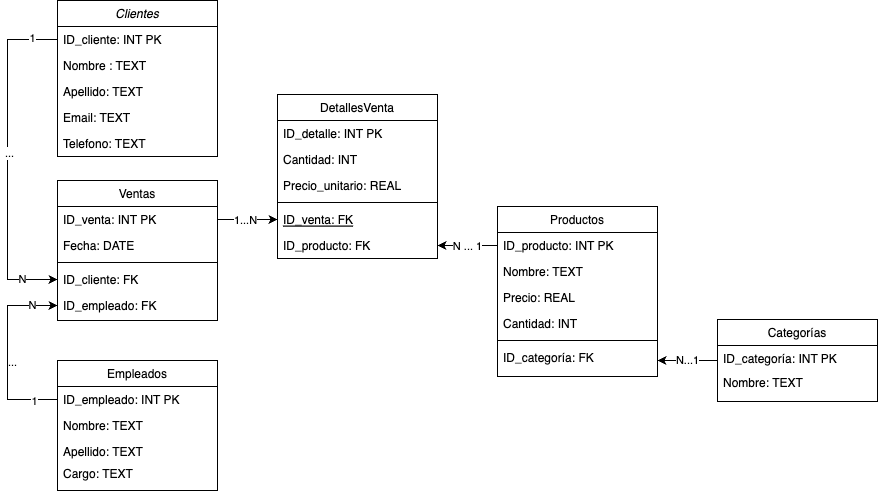

The diagram above was exported from draw.io. Its source (the exported page's mxGraphModel, read from the mxfile embedded in the PNG):
<mxGraphModel dx="1738" dy="901" grid="1" gridSize="10" guides="1" tooltips="1" connect="1" arrows="1" fold="1" page="1" pageScale="1" pageWidth="827" pageHeight="1169" math="0" shadow="0">
  <root>
    <mxCell id="0" />
    <mxCell id="1" parent="0" />
    <mxCell id="2" value="Clientes" style="swimlane;fontStyle=2;align=center;verticalAlign=top;childLayout=stackLayout;horizontal=1;startSize=26;horizontalStack=0;resizeParent=1;resizeLast=0;collapsible=1;marginBottom=0;rounded=0;shadow=0;strokeWidth=1;" vertex="1" parent="1">
      <mxGeometry x="70" y="60" width="160" height="156" as="geometry">
        <mxRectangle x="230" y="140" width="160" height="26" as="alternateBounds" />
      </mxGeometry>
    </mxCell>
    <mxCell id="3" value="ID_cliente: INT PK" style="text;align=left;verticalAlign=top;spacingLeft=4;spacingRight=4;overflow=hidden;rotatable=0;points=[[0,0.5],[1,0.5]];portConstraint=eastwest;" vertex="1" parent="2">
      <mxGeometry y="26" width="160" height="26" as="geometry" />
    </mxCell>
    <mxCell id="4" value="Nombre : TEXT&#10;" style="text;align=left;verticalAlign=top;spacingLeft=4;spacingRight=4;overflow=hidden;rotatable=0;points=[[0,0.5],[1,0.5]];portConstraint=eastwest;" vertex="1" parent="2">
      <mxGeometry y="52" width="160" height="26" as="geometry" />
    </mxCell>
    <mxCell id="5" value="Apellido: TEXT" style="text;align=left;verticalAlign=top;spacingLeft=4;spacingRight=4;overflow=hidden;rotatable=0;points=[[0,0.5],[1,0.5]];portConstraint=eastwest;rounded=0;shadow=0;html=0;" vertex="1" parent="2">
      <mxGeometry y="78" width="160" height="26" as="geometry" />
    </mxCell>
    <mxCell id="6" value="Email: TEXT" style="text;align=left;verticalAlign=top;spacingLeft=4;spacingRight=4;overflow=hidden;rotatable=0;points=[[0,0.5],[1,0.5]];portConstraint=eastwest;rounded=0;shadow=0;html=0;" vertex="1" parent="2">
      <mxGeometry y="104" width="160" height="26" as="geometry" />
    </mxCell>
    <mxCell id="7" value="Telefono: TEXT" style="text;align=left;verticalAlign=top;spacingLeft=4;spacingRight=4;overflow=hidden;rotatable=0;points=[[0,0.5],[1,0.5]];portConstraint=eastwest;rounded=0;shadow=0;html=0;" vertex="1" parent="2">
      <mxGeometry y="130" width="160" height="26" as="geometry" />
    </mxCell>
    <mxCell id="8" value="Empleados" style="swimlane;fontStyle=0;align=center;verticalAlign=top;childLayout=stackLayout;horizontal=1;startSize=26;horizontalStack=0;resizeParent=1;resizeLast=0;collapsible=1;marginBottom=0;rounded=0;shadow=0;strokeWidth=1;" vertex="1" parent="1">
      <mxGeometry x="70" y="420" width="160" height="130" as="geometry">
        <mxRectangle x="130" y="380" width="160" height="26" as="alternateBounds" />
      </mxGeometry>
    </mxCell>
    <mxCell id="9" value="ID_empleado: INT PK" style="text;align=left;verticalAlign=top;spacingLeft=4;spacingRight=4;overflow=hidden;rotatable=0;points=[[0,0.5],[1,0.5]];portConstraint=eastwest;" vertex="1" parent="8">
      <mxGeometry y="26" width="160" height="26" as="geometry" />
    </mxCell>
    <mxCell id="10" value="Nombre: TEXT" style="text;align=left;verticalAlign=top;spacingLeft=4;spacingRight=4;overflow=hidden;rotatable=0;points=[[0,0.5],[1,0.5]];portConstraint=eastwest;rounded=0;shadow=0;html=0;" vertex="1" parent="8">
      <mxGeometry y="52" width="160" height="26" as="geometry" />
    </mxCell>
    <mxCell id="11" value="Apellido: TEXT" style="text;align=left;verticalAlign=top;spacingLeft=4;spacingRight=4;overflow=hidden;rotatable=0;points=[[0,0.5],[1,0.5]];portConstraint=eastwest;rounded=0;shadow=0;html=0;" vertex="1" parent="8">
      <mxGeometry y="78" width="160" height="22" as="geometry" />
    </mxCell>
    <mxCell id="12" value="Cargo: TEXT" style="text;align=left;verticalAlign=top;spacingLeft=4;spacingRight=4;overflow=hidden;rotatable=0;points=[[0,0.5],[1,0.5]];portConstraint=eastwest;rounded=0;shadow=0;html=0;" vertex="1" parent="8">
      <mxGeometry y="100" width="160" height="22" as="geometry" />
    </mxCell>
    <mxCell id="13" value="N...1" style="edgeStyle=orthogonalEdgeStyle;rounded=0;orthogonalLoop=1;jettySize=auto;html=1;entryX=1;entryY=0.5;entryDx=0;entryDy=0;" edge="1" source="14" target="23" parent="1">
      <mxGeometry relative="1" as="geometry" />
    </mxCell>
    <mxCell id="14" value="Categorías" style="swimlane;fontStyle=0;align=center;verticalAlign=top;childLayout=stackLayout;horizontal=1;startSize=26;horizontalStack=0;resizeParent=1;resizeLast=0;collapsible=1;marginBottom=0;rounded=0;shadow=0;strokeWidth=1;" vertex="1" parent="1">
      <mxGeometry x="730" y="379" width="160" height="82" as="geometry">
        <mxRectangle x="340" y="380" width="170" height="26" as="alternateBounds" />
      </mxGeometry>
    </mxCell>
    <mxCell id="15" value="ID_categoría: INT PK" style="text;align=left;verticalAlign=top;spacingLeft=4;spacingRight=4;overflow=hidden;rotatable=0;points=[[0,0.5],[1,0.5]];portConstraint=eastwest;" vertex="1" parent="14">
      <mxGeometry y="26" width="160" height="24" as="geometry" />
    </mxCell>
    <mxCell id="16" value="Nombre: TEXT" style="text;align=left;verticalAlign=top;spacingLeft=4;spacingRight=4;overflow=hidden;rotatable=0;points=[[0,0.5],[1,0.5]];portConstraint=eastwest;" vertex="1" parent="14">
      <mxGeometry y="50" width="160" height="24" as="geometry" />
    </mxCell>
    <mxCell id="17" value="Productos" style="swimlane;fontStyle=0;align=center;verticalAlign=top;childLayout=stackLayout;horizontal=1;startSize=26;horizontalStack=0;resizeParent=1;resizeLast=0;collapsible=1;marginBottom=0;rounded=0;shadow=0;strokeWidth=1;" vertex="1" parent="1">
      <mxGeometry x="510" y="266" width="160" height="170" as="geometry">
        <mxRectangle x="550" y="140" width="160" height="26" as="alternateBounds" />
      </mxGeometry>
    </mxCell>
    <mxCell id="18" value="ID_producto: INT PK" style="text;align=left;verticalAlign=top;spacingLeft=4;spacingRight=4;overflow=hidden;rotatable=0;points=[[0,0.5],[1,0.5]];portConstraint=eastwest;" vertex="1" parent="17">
      <mxGeometry y="26" width="160" height="26" as="geometry" />
    </mxCell>
    <mxCell id="19" value="Nombre: TEXT" style="text;align=left;verticalAlign=top;spacingLeft=4;spacingRight=4;overflow=hidden;rotatable=0;points=[[0,0.5],[1,0.5]];portConstraint=eastwest;rounded=0;shadow=0;html=0;" vertex="1" parent="17">
      <mxGeometry y="52" width="160" height="26" as="geometry" />
    </mxCell>
    <mxCell id="20" value="Precio: REAL" style="text;align=left;verticalAlign=top;spacingLeft=4;spacingRight=4;overflow=hidden;rotatable=0;points=[[0,0.5],[1,0.5]];portConstraint=eastwest;rounded=0;shadow=0;html=0;" vertex="1" parent="17">
      <mxGeometry y="78" width="160" height="26" as="geometry" />
    </mxCell>
    <mxCell id="21" value="Cantidad: INT" style="text;align=left;verticalAlign=top;spacingLeft=4;spacingRight=4;overflow=hidden;rotatable=0;points=[[0,0.5],[1,0.5]];portConstraint=eastwest;rounded=0;shadow=0;html=0;" vertex="1" parent="17">
      <mxGeometry y="104" width="160" height="26" as="geometry" />
    </mxCell>
    <mxCell id="22" value="" style="line;html=1;strokeWidth=1;align=left;verticalAlign=middle;spacingTop=-1;spacingLeft=3;spacingRight=3;rotatable=0;labelPosition=right;points=[];portConstraint=eastwest;" vertex="1" parent="17">
      <mxGeometry y="130" width="160" height="8" as="geometry" />
    </mxCell>
    <mxCell id="23" value="ID_categoría: FK" style="text;align=left;verticalAlign=top;spacingLeft=4;spacingRight=4;overflow=hidden;rotatable=0;points=[[0,0.5],[1,0.5]];portConstraint=eastwest;" vertex="1" parent="17">
      <mxGeometry y="138" width="160" height="32" as="geometry" />
    </mxCell>
    <mxCell id="24" value="Ventas" style="swimlane;fontStyle=0;align=center;verticalAlign=top;childLayout=stackLayout;horizontal=1;startSize=26;horizontalStack=0;resizeParent=1;resizeLast=0;collapsible=1;marginBottom=0;rounded=0;shadow=0;strokeWidth=1;" vertex="1" parent="1">
      <mxGeometry x="70" y="240" width="160" height="140" as="geometry">
        <mxRectangle x="550" y="140" width="160" height="26" as="alternateBounds" />
      </mxGeometry>
    </mxCell>
    <mxCell id="25" value="ID_venta: INT PK" style="text;align=left;verticalAlign=top;spacingLeft=4;spacingRight=4;overflow=hidden;rotatable=0;points=[[0,0.5],[1,0.5]];portConstraint=eastwest;rounded=0;shadow=0;html=0;" vertex="1" parent="24">
      <mxGeometry y="26" width="160" height="26" as="geometry" />
    </mxCell>
    <mxCell id="26" value="Fecha: DATE" style="text;align=left;verticalAlign=top;spacingLeft=4;spacingRight=4;overflow=hidden;rotatable=0;points=[[0,0.5],[1,0.5]];portConstraint=eastwest;rounded=0;shadow=0;html=0;" vertex="1" parent="24">
      <mxGeometry y="52" width="160" height="26" as="geometry" />
    </mxCell>
    <mxCell id="27" value="" style="line;html=1;strokeWidth=1;align=left;verticalAlign=middle;spacingTop=-1;spacingLeft=3;spacingRight=3;rotatable=0;labelPosition=right;points=[];portConstraint=eastwest;" vertex="1" parent="24">
      <mxGeometry y="78" width="160" height="8" as="geometry" />
    </mxCell>
    <mxCell id="28" value="ID_cliente: FK" style="text;align=left;verticalAlign=top;spacingLeft=4;spacingRight=4;overflow=hidden;rotatable=0;points=[[0,0.5],[1,0.5]];portConstraint=eastwest;" vertex="1" parent="24">
      <mxGeometry y="86" width="160" height="26" as="geometry" />
    </mxCell>
    <mxCell id="29" value="ID_empleado: FK" style="text;align=left;verticalAlign=top;spacingLeft=4;spacingRight=4;overflow=hidden;rotatable=0;points=[[0,0.5],[1,0.5]];portConstraint=eastwest;" vertex="1" parent="24">
      <mxGeometry y="112" width="160" height="26" as="geometry" />
    </mxCell>
    <mxCell id="30" value="DetallesVenta" style="swimlane;fontStyle=0;align=center;verticalAlign=top;childLayout=stackLayout;horizontal=1;startSize=26;horizontalStack=0;resizeParent=1;resizeLast=0;collapsible=1;marginBottom=0;rounded=0;shadow=0;strokeWidth=1;" vertex="1" parent="1">
      <mxGeometry x="290" y="154" width="160" height="164" as="geometry">
        <mxRectangle x="130" y="380" width="160" height="26" as="alternateBounds" />
      </mxGeometry>
    </mxCell>
    <mxCell id="31" value="ID_detalle: INT PK" style="text;align=left;verticalAlign=top;spacingLeft=4;spacingRight=4;overflow=hidden;rotatable=0;points=[[0,0.5],[1,0.5]];portConstraint=eastwest;" vertex="1" parent="30">
      <mxGeometry y="26" width="160" height="26" as="geometry" />
    </mxCell>
    <mxCell id="32" value="Cantidad: INT" style="text;align=left;verticalAlign=top;spacingLeft=4;spacingRight=4;overflow=hidden;rotatable=0;points=[[0,0.5],[1,0.5]];portConstraint=eastwest;rounded=0;shadow=0;html=0;" vertex="1" parent="30">
      <mxGeometry y="52" width="160" height="26" as="geometry" />
    </mxCell>
    <mxCell id="33" value="Precio_unitario: REAL" style="text;align=left;verticalAlign=top;spacingLeft=4;spacingRight=4;overflow=hidden;rotatable=0;points=[[0,0.5],[1,0.5]];portConstraint=eastwest;rounded=0;shadow=0;html=0;" vertex="1" parent="30">
      <mxGeometry y="78" width="160" height="26" as="geometry" />
    </mxCell>
    <mxCell id="34" value="" style="line;html=1;strokeWidth=1;align=left;verticalAlign=middle;spacingTop=-1;spacingLeft=3;spacingRight=3;rotatable=0;labelPosition=right;points=[];portConstraint=eastwest;" vertex="1" parent="30">
      <mxGeometry y="104" width="160" height="8" as="geometry" />
    </mxCell>
    <mxCell id="35" value="ID_venta: FK" style="text;align=left;verticalAlign=top;spacingLeft=4;spacingRight=4;overflow=hidden;rotatable=0;points=[[0,0.5],[1,0.5]];portConstraint=eastwest;fontStyle=4" vertex="1" parent="30">
      <mxGeometry y="112" width="160" height="26" as="geometry" />
    </mxCell>
    <mxCell id="36" value="ID_producto: FK" style="text;align=left;verticalAlign=top;spacingLeft=4;spacingRight=4;overflow=hidden;rotatable=0;points=[[0,0.5],[1,0.5]];portConstraint=eastwest;" vertex="1" parent="30">
      <mxGeometry y="138" width="160" height="26" as="geometry" />
    </mxCell>
    <mxCell id="37" style="edgeStyle=orthogonalEdgeStyle;rounded=0;orthogonalLoop=1;jettySize=auto;html=1;exitX=0;exitY=0.5;exitDx=0;exitDy=0;entryX=0;entryY=0.5;entryDx=0;entryDy=0;" edge="1" source="3" target="28" parent="1">
      <mxGeometry relative="1" as="geometry">
        <Array as="points">
          <mxPoint x="20" y="99" />
          <mxPoint x="20" y="339" />
        </Array>
      </mxGeometry>
    </mxCell>
    <mxCell id="38" value="1" style="edgeLabel;html=1;align=center;verticalAlign=middle;resizable=0;points=[];" vertex="1" connectable="0" parent="37">
      <mxGeometry x="-0.8471" y="-2" relative="1" as="geometry">
        <mxPoint as="offset" />
      </mxGeometry>
    </mxCell>
    <mxCell id="39" value="N" style="edgeLabel;html=1;align=center;verticalAlign=middle;resizable=0;points=[];" vertex="1" connectable="0" parent="37">
      <mxGeometry x="0.7882" y="1" relative="1" as="geometry">
        <mxPoint as="offset" />
      </mxGeometry>
    </mxCell>
    <mxCell id="40" value="..." style="edgeLabel;html=1;align=center;verticalAlign=middle;resizable=0;points=[];" vertex="1" connectable="0" parent="37">
      <mxGeometry x="-0.0412" y="1" relative="1" as="geometry">
        <mxPoint as="offset" />
      </mxGeometry>
    </mxCell>
    <mxCell id="41" style="edgeStyle=orthogonalEdgeStyle;rounded=0;orthogonalLoop=1;jettySize=auto;html=1;exitX=0;exitY=0.5;exitDx=0;exitDy=0;entryX=0;entryY=0.5;entryDx=0;entryDy=0;" edge="1" source="9" target="29" parent="1">
      <mxGeometry relative="1" as="geometry">
        <Array as="points">
          <mxPoint x="20" y="459" />
          <mxPoint x="20" y="365" />
        </Array>
      </mxGeometry>
    </mxCell>
    <mxCell id="42" value="..." style="edgeLabel;html=1;align=center;verticalAlign=middle;resizable=0;points=[];" vertex="1" connectable="0" parent="41">
      <mxGeometry x="-0.0955" y="-4" relative="1" as="geometry">
        <mxPoint as="offset" />
      </mxGeometry>
    </mxCell>
    <mxCell id="43" value="N" style="edgeLabel;html=1;align=center;verticalAlign=middle;resizable=0;points=[];" vertex="1" connectable="0" parent="41">
      <mxGeometry x="0.758" y="-3" relative="1" as="geometry">
        <mxPoint x="-3" y="-4" as="offset" />
      </mxGeometry>
    </mxCell>
    <mxCell id="44" value="1" style="edgeLabel;html=1;align=center;verticalAlign=middle;resizable=0;points=[];" vertex="1" connectable="0" parent="41">
      <mxGeometry x="-0.7516" y="1" relative="1" as="geometry">
        <mxPoint as="offset" />
      </mxGeometry>
    </mxCell>
    <mxCell id="45" style="edgeStyle=orthogonalEdgeStyle;rounded=0;orthogonalLoop=1;jettySize=auto;html=1;exitX=1;exitY=0.5;exitDx=0;exitDy=0;entryX=0;entryY=0.5;entryDx=0;entryDy=0;" edge="1" source="25" target="35" parent="1">
      <mxGeometry relative="1" as="geometry" />
    </mxCell>
    <mxCell id="46" value="1...N" style="edgeLabel;html=1;align=center;verticalAlign=middle;resizable=0;points=[];" vertex="1" connectable="0" parent="45">
      <mxGeometry x="-0.1" relative="1" as="geometry">
        <mxPoint as="offset" />
      </mxGeometry>
    </mxCell>
    <mxCell id="47" style="edgeStyle=orthogonalEdgeStyle;rounded=0;orthogonalLoop=1;jettySize=auto;html=1;exitX=0;exitY=0.5;exitDx=0;exitDy=0;entryX=1;entryY=0.5;entryDx=0;entryDy=0;" edge="1" source="18" target="36" parent="1">
      <mxGeometry relative="1" as="geometry" />
    </mxCell>
    <mxCell id="48" value="N ... 1" style="edgeLabel;html=1;align=center;verticalAlign=middle;resizable=0;points=[];" vertex="1" connectable="0" parent="47">
      <mxGeometry x="0.0333" relative="1" as="geometry">
        <mxPoint as="offset" />
      </mxGeometry>
    </mxCell>
  </root>
</mxGraphModel>